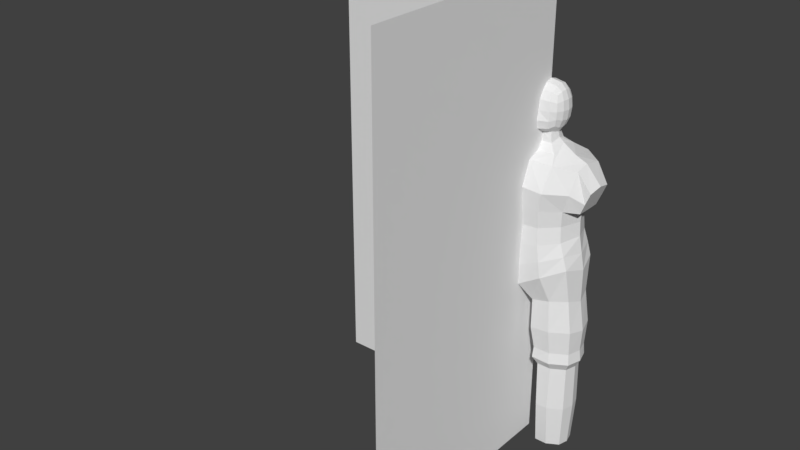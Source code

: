 # Source: HumanoidAttempt.blend  (saved by Blender 2.79.0; exported with 4.5.12 LTS)
import bpy
from mathutils import Matrix  # noqa: F401  (used for matrix-valued properties, if any)

bpy.ops.wm.read_factory_settings(use_empty=True)
scene = bpy.context.scene
scene.name = 'Scene'

# ---- collections
col_collection_1 = bpy.data.collections.new('Collection 1'); scene.collection.children.link(col_collection_1)

# ---- world
world_world = bpy.data.worlds.new('World'); scene.world = world_world
world_world.color = (0.05088, 0.05088, 0.05088)
world_world.use_sun_shadow = False
world_world.sun_shadow_jitter_overblur = 0.0
world_world.cycles.sampling_method = 'MANUAL'

# ---- meshes
me_cube_002 = bpy.data.meshes.new('Cube.002')
me_cube_002.from_pydata([(0.1405, -0.08622, 0.9623), (0.1746, -0.05643, 1.26), (0.1405, 0.08622, 0.9623), (0.1729, 0.09197, 1.251), (0.0, 0.1454, 0.9361), (0.0, 0.153, 1.264), (0.0, -0.1454, 0.9365), (0.0, -0.117, 1.28), (0.1397, 0.08825, 1.095), (0.1397, -0.08825, 1.095), (0.0, -0.1489, 1.101), (0.0, 0.1489, 1.101), (0.1755, -0.08819, 0.8538), (0.1755, 0.08819, 0.8538), (0.0, 0.154, 0.762), (0.0, -0.147, 0.762), (0.1726, 6.974e-11, 0.9706), (0.1773, 0.0, 1.274), (0.1738, 0.0, 1.088), (0.1993, 1.49e-08, 0.8318), (0.0, 1.518e-08, 0.7221), (0.09092, 0.1529, 1.258), (0.07314, -0.1446, 0.9525), (0.07302, 0.1447, 0.9523), (0.09206, -0.1052, 1.275), (0.07036, -0.148, 1.098), (0.07036, 0.148, 1.098), (0.09471, -0.147, 0.8196), (0.09471, 0.147, 0.8196), (0.1275, 0.0, 1.295), (0.0725, -0.06338, 1.302), (0.0, -0.05998, 1.304), (0.0, 0.07555, 1.307), (0.06791, 0.07919, 1.305), (0.06439, 0.01129, 1.327), (0.1998, 1.84e-08, 0.6903), (0.1824, 0.06408, 0.7089), (0.1191, -0.1057, 0.7063), (0.1824, -0.06408, 0.7089), (0.1191, 0.1057, 0.7063), (0.05952, 0.104, 0.6915), (0.02854, 1.856e-08, 0.6656), (0.04189, -0.1035, 0.6873), (0.2142, 2.181e-08, 0.468), (0.1985, 0.05769, 0.468), (0.1321, -0.09856, 0.4679), (0.1985, -0.05924, 0.468), (0.1321, 0.09443, 0.4679), (0.07701, 0.09421, 0.4686), (0.05177, -0.0009471, 0.4688), (0.05899, -0.09752, 0.4677), (0.2, -0.0002223, 0.3852), (0.2204, -4.195e-05, 0.4204), (0.2032, 0.05729, 0.4207), (0.1344, -0.104, 0.4206), (0.2034, -0.06273, 0.4205), (0.1343, 0.09034, 0.4204), (0.07811, 0.09054, 0.4258), (0.04984, -0.003129, 0.4277), (0.05528, -0.101, 0.421), (0.1905, 2e-08, 0.001967), (0.1871, 0.04803, 0.3852), (0.1319, -0.08193, 0.3852), (0.1871, -0.04932, 0.3852), (0.1319, 0.07916, 0.3852), (0.08588, 0.07905, 0.3857), (0.06515, -0.0007251, 0.3858), (0.07148, -0.08127, 0.3852), (0.1794, 0.04262, 0.001967), (0.1311, -0.07103, 0.001967), (0.1794, -0.04262, 0.001967), (0.1311, 0.07103, 0.001967), (0.0907, 0.07103, 0.001967), (0.07332, 2e-08, 0.001967), (0.07919, -0.07103, 0.001967), (0.1252, 2e-08, 0.001967), (0.2201, 2.085e-08, 0.5628), (0.2018, -0.06696, 0.572), (0.129, 0.1106, 0.5704), (0.2018, 0.06696, 0.572), (0.06332, 0.1078, 0.5625), (0.04461, -0.107, 0.5603), (0.129, -0.1106, 0.5704), (0.03036, 2.019e-08, 0.5493), (0.09323, 0.0855, 0.1908), (0.1309, 0.0855, 0.1908), (0.2025, 2.104e-08, 0.1908), (0.1891, -0.0513, 0.1908), (0.1891, 0.0513, 0.1908), (0.07938, -0.0855, 0.1908), (0.1309, -0.0855, 0.1908), (0.07231, 2.104e-08, 0.1908), (0.0, -0.1485, 0.8492), (0.159, 0.08853, 0.9082), (0.0, 0.1718, 0.8492), (0.159, -0.08853, 0.9082), (0.1864, 7.451e-09, 0.9014), (0.08488, -0.1483, 0.8862), (0.08487, 0.1483, 0.8861), (0.135, 0.08359, 1.029), (0.135, -0.08359, 1.029), (0.0, -0.1391, 1.019), (0.0, 0.1391, 1.019), (0.1692, 0.0, 1.031), (0.06922, 0.1397, 1.025), (0.06922, -0.1397, 1.025), (0.1645, 0.0928, 1.171), (0.1645, -0.0928, 1.171), (0.0, -0.1557, 1.182), (0.0, 0.1557, 1.182), (0.08198, -0.1549, 1.176), (0.08198, 0.1549, 1.176), (0.05687, -0.04843, 1.406), (0.05687, -0.04369, 1.525), (0.05687, 0.04369, 1.406), (0.05687, 0.04369, 1.525), (0.0, 0.05335, 1.392), (0.0, 0.05351, 1.539), (0.06525, 0.05351, 1.465), (0.06388, -6.297e-06, 1.393), (0.06525, 0.0, 1.539), (0.06525, -0.05351, 1.465), (0.0, -0.07615, 1.392), (0.0, -0.05351, 1.539), (0.0, 0.0, 1.569), (0.0, -0.07617, 1.465), (0.08419, 4.05e-17, 1.465), (0.0, 0.07568, 1.465), (0.03912, 0.051, 1.535), (0.06311, 0.051, 1.434), (0.06248, 0.02267, 1.396), (0.06311, -0.02292, 1.535), (0.06311, -0.0516, 1.434), (0.03912, -0.06341, 1.396), (0.03912, 0.051, 1.396), (0.06311, 0.051, 1.497), (0.06299, -0.02452, 1.396), (0.06311, 0.02292, 1.535), (0.06311, -0.051, 1.497), (0.03912, -0.051, 1.535), (0.0, -0.02896, 1.561), (0.0, 0.02896, 1.561), (0.04428, 1.862e-11, 1.561), (0.0, -0.03903, 1.37), (0.0, 0.02603, 1.37), (0.04766, -0.002042, 1.37), (0.04428, -0.06992, 1.465), (0.0, -0.0831, 1.426), (0.0, -0.06992, 1.505), (0.07927, -0.02896, 1.465), (0.07927, 0.02896, 1.465), (0.07927, 1.837e-11, 1.426), (0.07927, 3.699e-11, 1.505), (0.04428, 0.06992, 1.465), (0.0, 0.06992, 1.426), (0.0, 0.06992, 1.505), (0.0429, 0.06485, 1.427), (0.07494, 0.02735, 1.504), (0.07494, 0.02735, 1.427), (0.07494, -0.02735, 1.427), (0.0429, -0.06485, 1.504), (0.0429, -0.07049, 1.427), (0.03574, 0.02516, 1.376), (0.04331, 0.02735, 1.554), (0.04331, -0.02735, 1.554), (0.03526, -0.0344, 1.376), (0.07494, -0.02735, 1.504), (0.0429, 0.06485, 1.504), (0.04886, 0.005702, 1.345), (0.0417, 0.04637, 1.333), (0.0, 0.04379, 1.332), (0.0, -0.039, 1.333), (0.04247, -0.03869, 1.333), (0.2418, 3.739e-09, 1.2), (0.2361, -0.05935, 1.186), (0.2162, 0.05989, 1.138), (0.1973, 0.05695, 1.093), (0.2162, -0.05989, 1.138), (0.1973, -0.05695, 1.093), (0.1965, 2.519e-09, 1.091), (0.2361, 0.05935, 1.186), (0.2186, 3.113e-09, 1.144)], [], [(111, 21, 3, 106), (1, 107, 177, 174), (98, 93, 13, 28), (7, 24, 30, 31), (110, 24, 7, 108), (105, 25, 10, 101), (103, 18, 9, 100), (104, 26, 8, 99), (15, 20, 41, 42), (96, 95, 12, 19), (97, 92, 15, 27), (93, 96, 19, 13), (28, 13, 36, 39), (99, 8, 18, 103), (21, 5, 32, 33), (107, 9, 178, 177), (3, 21, 29, 17), (13, 19, 35, 36), (95, 97, 27, 12), (19, 12, 38, 35), (102, 11, 26, 104), (100, 9, 25, 105), (107, 1, 24, 110), (17, 29, 24, 1), (94, 98, 28, 14), (109, 5, 21, 111), (169, 162, 145, 168), (170, 144, 162, 169), (29, 21, 33, 34), (24, 29, 34, 30), (79, 76, 43, 44), (80, 78, 47, 48), (76, 77, 46, 43), (78, 79, 44, 47), (20, 14, 40, 41), (12, 27, 37, 38), (27, 15, 42, 37), (14, 28, 39, 40), (43, 46, 55, 52), (47, 44, 53, 56), (46, 45, 54, 55), (50, 49, 58, 59), (82, 81, 50, 45), (83, 80, 48, 49), (81, 83, 49, 50), (77, 82, 45, 46), (55, 54, 62, 63), (59, 58, 66, 67), (58, 57, 65, 66), (54, 59, 67, 62), (48, 47, 56, 57), (44, 43, 52, 53), (45, 50, 59, 54), (49, 48, 57, 58), (90, 89, 74, 69), (88, 86, 60, 68), (84, 85, 71, 72), (86, 87, 70, 60), (56, 53, 61, 64), (52, 55, 63, 51), (57, 56, 64, 65), (53, 52, 51, 61), (75, 60, 70, 69), (71, 68, 60, 75), (72, 71, 75, 73), (73, 75, 69, 74), (91, 84, 72, 73), (89, 91, 73, 74), (87, 90, 69, 70), (85, 88, 68, 71), (38, 37, 82, 77), (42, 41, 83, 81), (41, 40, 80, 83), (37, 42, 81, 82), (39, 36, 79, 78), (35, 38, 77, 76), (40, 39, 78, 80), (36, 35, 76, 79), (64, 61, 88, 85), (63, 62, 90, 87), (67, 66, 91, 89), (66, 65, 84, 91), (51, 63, 87, 86), (65, 64, 85, 84), (61, 51, 86, 88), (62, 67, 89, 90), (4, 23, 98, 94), (0, 22, 97, 95), (2, 16, 96, 93), (22, 6, 92, 97), (16, 0, 95, 96), (23, 2, 93, 98), (0, 100, 105, 22), (4, 102, 104, 23), (2, 99, 103, 16), (23, 104, 99, 2), (16, 103, 100, 0), (22, 105, 101, 6), (11, 109, 111, 26), (9, 107, 110, 25), (9, 18, 179, 178), (25, 110, 108, 10), (106, 3, 180, 175), (26, 111, 106, 8), (167, 128, 115, 135), (166, 131, 113, 138), (165, 136, 112, 133), (164, 140, 123, 139), (163, 141, 124, 142), (162, 130, 119, 145), (161, 146, 125, 147), (160, 139, 123, 148), (159, 149, 121, 132), (158, 150, 126, 151), (157, 137, 120, 152), (156, 153, 118, 129), (134, 156, 129, 114), (116, 154, 156, 134), (154, 127, 153, 156), (150, 157, 152, 126), (118, 135, 157, 150), (135, 115, 137, 157), (130, 158, 151, 119), (114, 129, 158, 130), (129, 118, 150, 158), (136, 159, 132, 112), (119, 151, 159, 136), (151, 126, 149, 159), (146, 160, 148, 125), (121, 138, 160, 146), (138, 113, 139, 160), (133, 161, 147, 122), (112, 132, 161, 133), (132, 121, 146, 161), (172, 165, 143, 171), (116, 134, 162, 144), (134, 114, 130, 162), (137, 163, 142, 120), (115, 128, 163, 137), (128, 117, 141, 163), (131, 164, 139, 113), (120, 142, 164, 131), (142, 124, 140, 164), (143, 165, 133, 122), (168, 145, 165, 172), (145, 119, 136, 165), (149, 166, 138, 121), (126, 152, 166, 149), (152, 120, 131, 166), (153, 167, 135, 118), (127, 155, 167, 153), (155, 117, 128, 167), (34, 168, 172, 30), (30, 172, 171, 31), (32, 170, 169, 33), (33, 169, 168, 34), (181, 173, 174, 177), (175, 180, 173, 181), (176, 175, 181, 179), (179, 181, 177, 178), (18, 8, 176, 179), (3, 17, 173, 180), (17, 1, 174, 173), (8, 106, 175, 176)])
me_cube_002.use_remesh_preserve_volume = False
me_cube_002.use_remesh_preserve_attributes = False
me_cube_002.use_mirror_vertex_groups = False
me_cube_002.update()
me_cube_001 = bpy.data.meshes.new('Cube.001')
me_cube_001.from_pydata([(0.0, -1.0, 0.0), (0.0, -1.0, 2.0), (-1.0, 0.0, 0.0), (-1.0, 0.0, 2.0), (0.0, 0.0, 2.0), (0.0, 0.0, 0.0)], [], [(0, 1, 4, 3, 2, 5)])
me_cube_001.use_remesh_preserve_volume = False
me_cube_001.use_remesh_preserve_attributes = False
me_cube_001.use_mirror_vertex_groups = False
me_cube_001.update()

# ---- objects
ob_cube_001 = bpy.data.objects.new('Cube.001', me_cube_002)
ob_cube = bpy.data.objects.new('Cube', me_cube_001)

# ---- transforms, parenting, visibility, modifiers, constraints
ob_cube_001.location = (0.0, 0.0, 0.0)
ob_cube_001.lineart.crease_threshold = 0.0
_m = ob_cube_001.modifiers.new('Mirror', 'MIRROR')
_m.use_clip = True
ob_cube.location = (0.0, 0.0, 0.0)
ob_cube.hide_viewport = True
ob_cube.lineart.crease_threshold = 0.0

# ---- collection membership
col_collection_1.objects.link(ob_cube_001)
col_collection_1.objects.link(ob_cube)

# ---- scene / render settings (as saved in the file)
scene.frame_start = 1; scene.frame_end = 250; scene.frame_set(1)
scene.render.engine = 'BLENDER_EEVEE_NEXT'
scene.render.resolution_percentage = 50
scene.render.dither_intensity = 0.0
scene.cycles.use_denoising = False
scene.cycles.samples = 128
scene.cycles.sampling_pattern = 'TABULATED_SOBOL'
scene.cycles.use_adaptive_sampling = False
scene.cycles.use_light_tree = False
scene.cycles.blur_glossy = 0.0
scene.cycles.sample_clamp_indirect = 0.0
scene.view_settings.view_transform = 'Standard'
bpy.context.view_layer.update()

# ---- added for rendering (the .blend has no active camera and no usable light): camera, sun
cam_auto = bpy.data.cameras.new('AutoCamera')
cam_auto.lens = 50.0
cam_auto.sensor_width = 36.0
cam_auto.clip_end = 1000.0
ob_auto_camera = bpy.data.objects.new('AutoCamera', cam_auto)
scene.collection.objects.link(ob_auto_camera)
ob_auto_camera.location = (2.05395, -3.33376, 2.94644)
ob_auto_camera.rotation_euler = (1.09748, -7.21219e-08, 0.694738)
scene.camera = ob_auto_camera
light_auto_sun = bpy.data.lights.new('AutoSun', 'SUN')
light_auto_sun.energy = 3.0
light_auto_sun.angle = 0.0523599
ob_auto_sun = bpy.data.objects.new('AutoSun', light_auto_sun)
scene.collection.objects.link(ob_auto_sun)
ob_auto_sun.rotation_euler = (0.872665, 0.174533, 0.523599)
bpy.context.view_layer.update()
